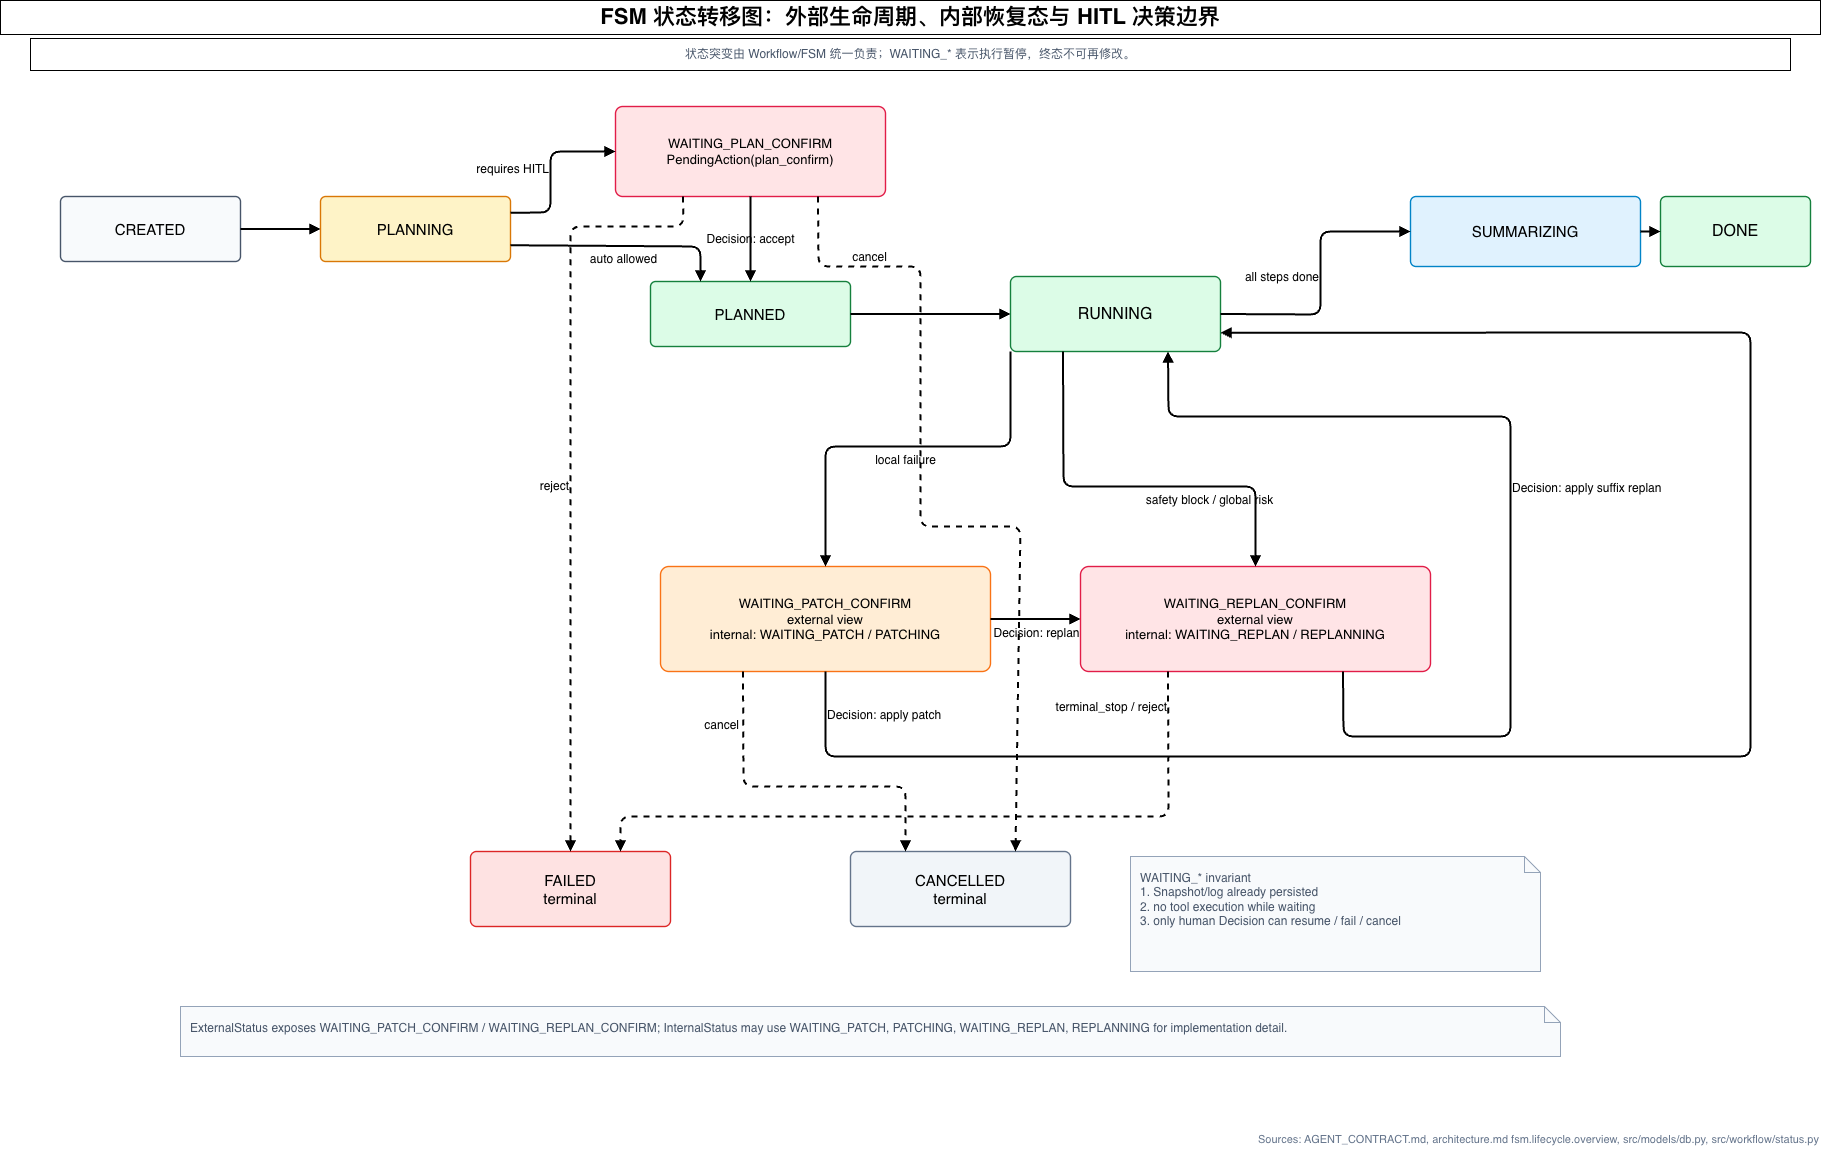

The diagram above was exported from draw.io. Its source (the exported page's mxGraphModel, read from the mxfile embedded in the PNG):
<mxGraphModel dx="1106" dy="863" grid="1" gridSize="10" guides="1" tooltips="1" connect="1" arrows="1" fold="1" page="1" pageScale="1" pageWidth="1900" pageHeight="1200" math="0" shadow="0">
  <root>
    <mxCell id="0" />
    <mxCell id="1" parent="0" />
    <mxCell id="title2" parent="1" style="fontFamily=Helvetica;fontSize=22;fontStyle=1;align=center;verticalAlign=middle;whiteSpace=wrap;html=1;" value="FSM 状态转移图：外部生命周期、内部恢复态与 HITL 决策边界" vertex="1">
      <mxGeometry height="34" width="1820" x="40" y="24" as="geometry" />
    </mxCell>
    <mxCell id="subtitle3" parent="1" style="fontFamily=Helvetica;fontSize=12;fontColor=#475569;align=center;verticalAlign=middle;whiteSpace=wrap;html=1;" value="状态突变由 Workflow/FSM 统一负责；WAITING_* 表示执行暂停，终态不可再修改。" vertex="1">
      <mxGeometry height="32" width="1760" x="70" y="62" as="geometry" />
    </mxCell>
    <mxCell id="n4" parent="1" style="rounded=1;whiteSpace=wrap;html=1;arcSize=8;fillColor=#F8FAFC;strokeColor=#475569;strokeWidth=1.4;fontFamily=Helvetica;fontSize=15;align=center;verticalAlign=middle;spacing=8;" value="CREATED" vertex="1">
      <mxGeometry height="65" width="180" x="100" y="220" as="geometry" />
    </mxCell>
    <mxCell id="n5" parent="1" style="rounded=1;whiteSpace=wrap;html=1;arcSize=8;fillColor=#FEF3C7;strokeColor=#D97706;strokeWidth=1.4;fontFamily=Helvetica;fontSize=15;align=center;verticalAlign=middle;spacing=8;" value="PLANNING" vertex="1">
      <mxGeometry height="65" width="190" x="360" y="220" as="geometry" />
    </mxCell>
    <mxCell id="n6" parent="1" style="rounded=1;whiteSpace=wrap;html=1;arcSize=8;fillColor=#FFE4E6;strokeColor=#E11D48;strokeWidth=1.4;fontFamily=Helvetica;fontSize=13;align=center;verticalAlign=middle;spacing=8;" value="WAITING_PLAN_CONFIRM&lt;br&gt;PendingAction(plan_confirm)" vertex="1">
      <mxGeometry height="90" width="270" x="655" y="130" as="geometry" />
    </mxCell>
    <mxCell id="n7" parent="1" style="rounded=1;whiteSpace=wrap;html=1;arcSize=8;fillColor=#DCFCE7;strokeColor=#15803D;strokeWidth=1.4;fontFamily=Helvetica;fontSize=15;align=center;verticalAlign=middle;spacing=8;" value="PLANNED" vertex="1">
      <mxGeometry height="65" width="200" x="690" y="305" as="geometry" />
    </mxCell>
    <mxCell id="n8" parent="1" style="rounded=1;whiteSpace=wrap;html=1;arcSize=8;fillColor=#DCFCE7;strokeColor=#15803D;strokeWidth=1.4;fontFamily=Helvetica;fontSize=16;align=center;verticalAlign=middle;spacing=8;" value="RUNNING" vertex="1">
      <mxGeometry height="75" width="210" x="1050" y="300" as="geometry" />
    </mxCell>
    <mxCell id="n9" parent="1" style="rounded=1;whiteSpace=wrap;html=1;arcSize=8;fillColor=#E0F2FE;strokeColor=#0284C7;strokeWidth=1.4;fontFamily=Helvetica;fontSize=15;align=center;verticalAlign=middle;spacing=8;" value="SUMMARIZING" vertex="1">
      <mxGeometry height="70" width="230" x="1450" y="220" as="geometry" />
    </mxCell>
    <mxCell id="n10" parent="1" style="rounded=1;whiteSpace=wrap;html=1;arcSize=8;fillColor=#DCFCE7;strokeColor=#15803D;strokeWidth=1.4;fontFamily=Helvetica;fontSize=16;align=center;verticalAlign=middle;spacing=8;" value="DONE" vertex="1">
      <mxGeometry height="70" width="150" x="1700" y="220" as="geometry" />
    </mxCell>
    <mxCell id="n11" parent="1" style="rounded=1;whiteSpace=wrap;html=1;arcSize=8;fillColor=#FFEDD5;strokeColor=#F97316;strokeWidth=1.4;fontFamily=Helvetica;fontSize=13;align=center;verticalAlign=middle;spacing=8;" value="WAITING_PATCH_CONFIRM&lt;br&gt;external view&lt;br&gt;internal: WAITING_PATCH / PATCHING" vertex="1">
      <mxGeometry height="105" width="330" x="700" y="590" as="geometry" />
    </mxCell>
    <mxCell id="n12" parent="1" style="rounded=1;whiteSpace=wrap;html=1;arcSize=8;fillColor=#FFE4E6;strokeColor=#E11D48;strokeWidth=1.4;fontFamily=Helvetica;fontSize=13;align=center;verticalAlign=middle;spacing=8;" value="WAITING_REPLAN_CONFIRM&lt;br&gt;external view&lt;br&gt;internal: WAITING_REPLAN / REPLANNING" vertex="1">
      <mxGeometry height="105" width="350" x="1120" y="590" as="geometry" />
    </mxCell>
    <mxCell id="n13" parent="1" style="rounded=1;whiteSpace=wrap;html=1;arcSize=8;fillColor=#FEE2E2;strokeColor=#DC2626;strokeWidth=1.4;fontFamily=Helvetica;fontSize=15;align=center;verticalAlign=middle;spacing=8;" value="FAILED&lt;br&gt;terminal" vertex="1">
      <mxGeometry height="75" width="200" x="510" y="875" as="geometry" />
    </mxCell>
    <mxCell id="n14" parent="1" style="rounded=1;whiteSpace=wrap;html=1;arcSize=8;fillColor=#F1F5F9;strokeColor=#64748B;strokeWidth=1.4;fontFamily=Helvetica;fontSize=15;align=center;verticalAlign=middle;spacing=8;" value="CANCELLED&lt;br&gt;terminal" vertex="1">
      <mxGeometry height="75" width="220" x="890" y="875" as="geometry" />
    </mxCell>
    <mxCell id="e15" edge="1" parent="1" source="n4" style="endArrow=block;html=1;rounded=1;strokeWidth=2;fontSize=12;fontFamily=Helvetica;labelBackgroundColor=none;" target="n5" value="">
      <mxGeometry relative="1" as="geometry" />
    </mxCell>
    <mxCell id="e16" edge="1" parent="1" source="n5" style="endArrow=block;html=1;rounded=1;strokeWidth=2;fontSize=12;fontFamily=Helvetica;labelBackgroundColor=none;exitX=1;exitY=0.25;exitDx=0;exitDy=0;entryX=0;entryY=0.5;entryDx=0;entryDy=0;labelPosition=left;verticalLabelPosition=middle;align=right;verticalAlign=middle;" target="n6" value="requires HITL">
      <mxGeometry relative="1" as="geometry">
        <Array as="points">
          <mxPoint x="590" y="236" />
          <mxPoint x="590" y="175" />
        </Array>
      </mxGeometry>
    </mxCell>
    <mxCell id="e17" edge="1" parent="1" source="n5" style="endArrow=block;html=1;rounded=1;strokeWidth=2;fontSize=12;fontFamily=Helvetica;labelBackgroundColor=none;entryX=0.25;entryY=0;entryDx=0;entryDy=0;exitX=1;exitY=0.75;exitDx=0;exitDy=0;labelPosition=center;verticalLabelPosition=bottom;align=center;verticalAlign=top;" target="n7" value="auto allowed">
      <mxGeometry relative="1" as="geometry">
        <Array as="points">
          <mxPoint x="740" y="270" />
        </Array>
      </mxGeometry>
    </mxCell>
    <mxCell id="e18" edge="1" parent="1" source="n6" style="endArrow=block;html=1;rounded=1;strokeWidth=2;fontSize=12;fontFamily=Helvetica;labelBackgroundColor=none;" target="n7" value="Decision: accept">
      <mxGeometry relative="1" as="geometry" />
    </mxCell>
    <mxCell id="e19" edge="1" parent="1" source="n7" style="endArrow=block;html=1;rounded=1;strokeWidth=2;fontSize=12;fontFamily=Helvetica;labelBackgroundColor=none;" target="n8" value="">
      <mxGeometry relative="1" as="geometry" />
    </mxCell>
    <mxCell id="e20" edge="1" parent="1" style="endArrow=block;html=1;rounded=1;strokeWidth=2;fontSize=12;fontFamily=Helvetica;labelBackgroundColor=none;exitX=1;exitY=0.5;exitDx=0;exitDy=0;entryX=0;entryY=0.5;entryDx=0;entryDy=0;labelPosition=left;verticalLabelPosition=middle;align=right;verticalAlign=middle;" value="all steps done">
      <mxGeometry relative="1" as="geometry">
        <Array as="points">
          <mxPoint x="1360" y="338" />
          <mxPoint x="1360" y="255" />
        </Array>
        <mxPoint x="1260" y="337.5" as="sourcePoint" />
        <mxPoint x="1450" y="255" as="targetPoint" />
      </mxGeometry>
    </mxCell>
    <mxCell id="e21" edge="1" parent="1" source="n9" style="endArrow=block;html=1;rounded=1;strokeWidth=2;fontSize=12;fontFamily=Helvetica;labelBackgroundColor=none;" target="n10" value="">
      <mxGeometry relative="1" as="geometry" />
    </mxCell>
    <mxCell id="e22" edge="1" parent="1" source="n8" style="endArrow=block;html=1;rounded=1;strokeWidth=2;fontSize=12;fontFamily=Helvetica;labelBackgroundColor=none;exitX=0;exitY=1;exitDx=0;exitDy=0;labelPosition=center;verticalLabelPosition=bottom;align=center;verticalAlign=top;" target="n11" value="local failure">
      <mxGeometry relative="1" as="geometry">
        <Array as="points">
          <mxPoint x="1050" y="470" />
          <mxPoint x="865" y="470" />
        </Array>
      </mxGeometry>
    </mxCell>
    <mxCell id="e23" edge="1" parent="1" source="n8" style="endArrow=block;html=1;rounded=1;strokeWidth=2;fontSize=12;fontFamily=Helvetica;labelBackgroundColor=none;exitX=0.25;exitY=1;exitDx=0;exitDy=0;labelPosition=center;verticalLabelPosition=bottom;align=center;verticalAlign=top;" target="n12" value="safety block / global risk">
      <mxGeometry relative="1" x="0.3858" as="geometry">
        <mxPoint as="offset" />
        <Array as="points">
          <mxPoint x="1103" y="510" />
          <mxPoint x="1295" y="510" />
        </Array>
      </mxGeometry>
    </mxCell>
    <mxCell id="e24" edge="1" parent="1" source="n11" style="endArrow=block;html=1;rounded=1;strokeWidth=2;fontSize=12;fontFamily=Helvetica;labelBackgroundColor=none;entryX=1;entryY=0.75;entryDx=0;entryDy=0;labelPosition=right;verticalLabelPosition=middle;align=left;verticalAlign=middle;" target="n8" value="Decision: apply patch">
      <mxGeometry relative="1" x="-0.9542" as="geometry">
        <mxPoint as="offset" />
        <Array as="points">
          <mxPoint x="865" y="780" />
          <mxPoint x="1790" y="780" />
          <mxPoint x="1790" y="356" />
        </Array>
      </mxGeometry>
    </mxCell>
    <mxCell id="e25" edge="1" parent="1" source="n11" style="endArrow=block;html=1;rounded=1;strokeWidth=2;fontSize=12;fontFamily=Helvetica;labelBackgroundColor=none;labelPosition=center;verticalLabelPosition=bottom;align=center;verticalAlign=top;" target="n12" value="Decision: replan">
      <mxGeometry relative="1" as="geometry" />
    </mxCell>
    <mxCell id="e26" edge="1" parent="1" source="n12" style="endArrow=block;html=1;rounded=1;strokeWidth=2;fontSize=12;fontFamily=Helvetica;labelBackgroundColor=none;entryX=0.75;entryY=1;entryDx=0;entryDy=0;exitX=0.75;exitY=1;exitDx=0;exitDy=0;labelPosition=right;verticalLabelPosition=middle;align=left;verticalAlign=middle;" target="n8" value="Decision: apply suffix replan">
      <mxGeometry relative="1" as="geometry">
        <Array as="points">
          <mxPoint x="1383" y="760" />
          <mxPoint x="1550" y="760" />
          <mxPoint x="1550" y="440" />
          <mxPoint x="1208" y="440" />
        </Array>
      </mxGeometry>
    </mxCell>
    <mxCell id="e27" edge="1" parent="1" source="n6" style="endArrow=block;html=1;rounded=1;strokeWidth=2;fontSize=12;fontFamily=Helvetica;labelBackgroundColor=none;dashed=1;exitX=0.25;exitY=1;exitDx=0;exitDy=0;entryX=0.5;entryY=0;entryDx=0;entryDy=0;labelPosition=left;verticalLabelPosition=middle;align=right;verticalAlign=middle;" target="n13" value="reject">
      <mxGeometry relative="1" x="0.0495" as="geometry">
        <mxPoint as="offset" />
        <Array as="points">
          <mxPoint x="723" y="250" />
          <mxPoint x="610" y="250" />
        </Array>
      </mxGeometry>
    </mxCell>
    <mxCell id="e28" edge="1" parent="1" source="n6" style="endArrow=block;html=1;rounded=1;strokeWidth=2;fontSize=12;fontFamily=Helvetica;labelBackgroundColor=none;dashed=1;exitX=0.75;exitY=1;exitDx=0;exitDy=0;entryX=0.75;entryY=0;entryDx=0;entryDy=0;labelPosition=center;verticalLabelPosition=top;align=center;verticalAlign=bottom;" target="n14" value="cancel">
      <mxGeometry relative="1" x="-0.7153" as="geometry">
        <mxPoint as="offset" />
        <Array as="points">
          <mxPoint x="858" y="290" />
          <mxPoint x="960" y="290" />
          <mxPoint x="960" y="550" />
          <mxPoint x="1060" y="550" />
        </Array>
      </mxGeometry>
    </mxCell>
    <mxCell id="e29" edge="1" parent="1" source="n11" style="endArrow=block;html=1;rounded=1;strokeWidth=2;fontSize=12;fontFamily=Helvetica;labelBackgroundColor=none;dashed=1;exitX=0.25;exitY=1;exitDx=0;exitDy=0;entryX=0.25;entryY=0;entryDx=0;entryDy=0;labelPosition=left;verticalLabelPosition=middle;align=right;verticalAlign=middle;" target="n14" value="cancel">
      <mxGeometry relative="1" x="-0.6784" y="-3" as="geometry">
        <mxPoint as="offset" />
        <Array as="points">
          <mxPoint x="783" y="810" />
          <mxPoint x="945" y="810" />
        </Array>
      </mxGeometry>
    </mxCell>
    <mxCell id="e30" edge="1" parent="1" source="n12" style="endArrow=block;html=1;rounded=1;strokeWidth=2;fontSize=12;fontFamily=Helvetica;labelBackgroundColor=none;dashed=1;exitX=0.25;exitY=1;exitDx=0;exitDy=0;entryX=0.75;entryY=0;entryDx=0;entryDy=0;labelPosition=left;verticalLabelPosition=middle;align=right;verticalAlign=middle;" target="n13" value="terminal_stop / reject">
      <mxGeometry relative="1" x="-0.9038" as="geometry">
        <mxPoint as="offset" />
        <Array as="points">
          <mxPoint x="1208" y="840" />
          <mxPoint x="660" y="840" />
        </Array>
      </mxGeometry>
    </mxCell>
    <mxCell id="n31" parent="1" style="shape=note;whiteSpace=wrap;html=1;size=16;fillColor=#F8FAFC;strokeColor=#94A3B8;fontFamily=Helvetica;fontSize=13;fontSize=12;fontColor=#475569;align=left;verticalAlign=top;spacing=10;" value="WAITING_* invariant&lt;br&gt;1. Snapshot/log already persisted&lt;br&gt;2. no tool execution while waiting&lt;br&gt;3. only human Decision can resume / fail / cancel" vertex="1">
      <mxGeometry height="115" width="410" x="1170" y="880" as="geometry" />
    </mxCell>
    <mxCell id="n32" parent="1" style="shape=note;whiteSpace=wrap;html=1;size=16;fillColor=#F8FAFC;strokeColor=#94A3B8;fontFamily=Helvetica;fontSize=13;fontSize=12;fontColor=#475569;align=left;verticalAlign=top;spacing=10;" value="ExternalStatus exposes WAITING_PATCH_CONFIRM / WAITING_REPLAN_CONFIRM; InternalStatus may use WAITING_PATCH, PATCHING, WAITING_REPLAN, REPLANNING for implementation detail." vertex="1">
      <mxGeometry height="50" width="1380" x="220" y="1030" as="geometry" />
    </mxCell>
    <mxCell id="foot33" parent="1" style="text;html=1;strokeColor=none;fillColor=none;fontSize=11;fontColor=#64748B;align=right;" value="Sources: AGENT_CONTRACT.md, architecture.md fsm.lifecycle.overview, src/models/db.py, src/workflow/status.py" vertex="1">
      <mxGeometry height="30" width="1820" x="40" y="1150" as="geometry" />
    </mxCell>
  </root>
</mxGraphModel>